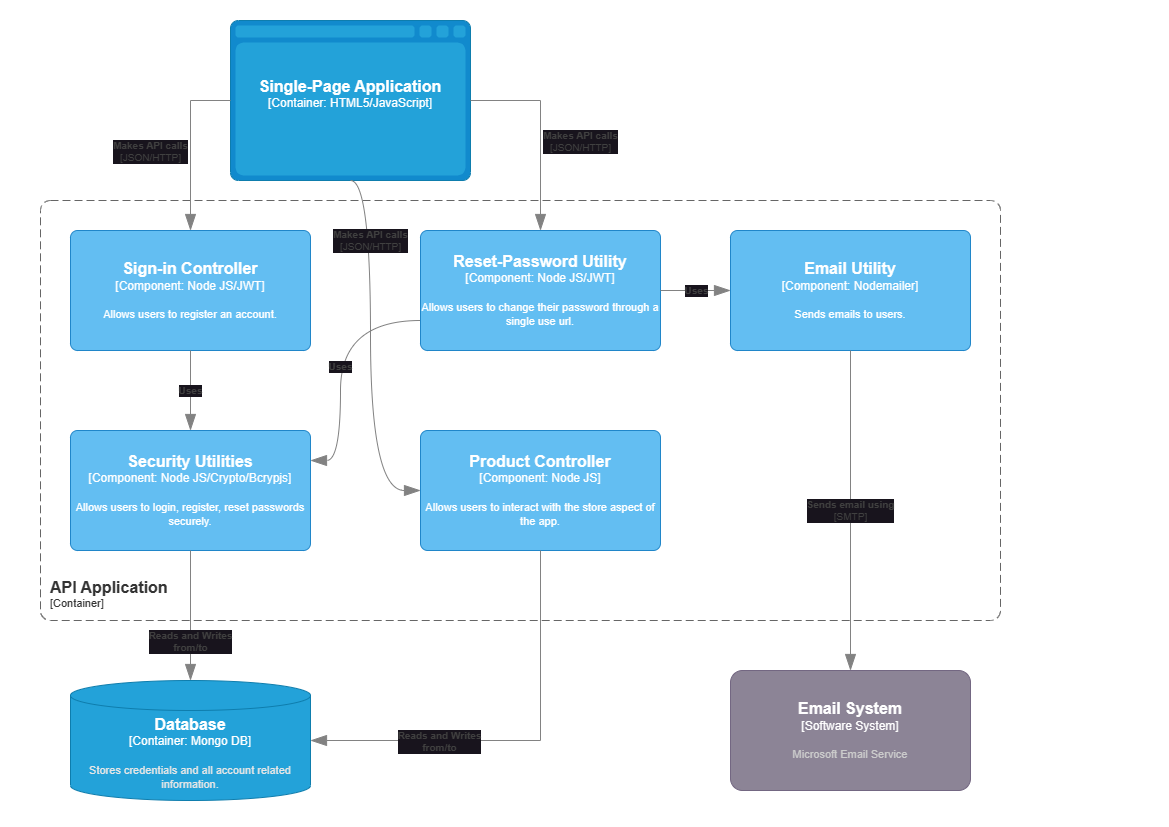

The diagram above was exported from draw.io. Its source (the exported page's mxGraphModel, read from the mxfile embedded in the PNG):
<mxGraphModel dx="1500" dy="830" grid="1" gridSize="10" guides="1" tooltips="1" connect="1" arrows="1" fold="1" page="1" pageScale="1" pageWidth="1169" pageHeight="827" math="0" shadow="0">
  <root>
    <mxCell id="0" />
    <mxCell id="1" parent="0" />
    <object placeholders="1" c4Name="API Application" c4Type="ContainerScopeBoundary" c4Application="Container" label="&lt;font style=&quot;font-size: 16px&quot;&gt;&lt;b&gt;&lt;div style=&quot;text-align: left&quot;&gt;%c4Name%&lt;/div&gt;&lt;/b&gt;&lt;/font&gt;&lt;div style=&quot;text-align: left&quot;&gt;[%c4Application%]&lt;/div&gt;" id="GfOL3tT7usggvxxvV0Jw-1">
      <mxCell style="rounded=1;fontSize=11;whiteSpace=wrap;html=1;dashed=1;arcSize=20;fillColor=none;strokeColor=#666666;fontColor=#333333;labelBackgroundColor=none;align=left;verticalAlign=bottom;labelBorderColor=none;spacingTop=0;spacing=10;dashPattern=8 4;metaEdit=1;rotatable=0;perimeter=rectanglePerimeter;noLabel=0;labelPadding=0;allowArrows=0;connectable=0;expand=0;recursiveResize=0;editable=1;pointerEvents=0;absoluteArcSize=1;points=[[0.25,0,0],[0.5,0,0],[0.75,0,0],[1,0.25,0],[1,0.5,0],[1,0.75,0],[0.75,1,0],[0.5,1,0],[0.25,1,0],[0,0.75,0],[0,0.5,0],[0,0.25,0]];" vertex="1" parent="1">
        <mxGeometry x="40" y="200" width="960" height="420" as="geometry" />
      </mxCell>
    </object>
    <object placeholders="1" c4Name="Sign-in Controller" c4Type="Component" c4Technology="Node JS/JWT" c4Description="Allows users to register an account." label="&lt;font style=&quot;font-size: 16px&quot;&gt;&lt;b&gt;%c4Name%&lt;/b&gt;&lt;/font&gt;&lt;div&gt;[%c4Type%: %c4Technology%]&lt;/div&gt;&lt;br&gt;&lt;div&gt;&lt;font style=&quot;font-size: 11px&quot;&gt;%c4Description%&lt;/font&gt;&lt;/div&gt;" id="GfOL3tT7usggvxxvV0Jw-3">
      <mxCell style="rounded=1;whiteSpace=wrap;html=1;labelBackgroundColor=none;fillColor=#63BEF2;fontColor=#ffffff;align=center;arcSize=6;strokeColor=#2086C9;metaEdit=1;resizable=0;points=[[0.25,0,0],[0.5,0,0],[0.75,0,0],[1,0.25,0],[1,0.5,0],[1,0.75,0],[0.75,1,0],[0.5,1,0],[0.25,1,0],[0,0.75,0],[0,0.5,0],[0,0.25,0]];" vertex="1" parent="1">
        <mxGeometry x="70" y="230" width="240" height="120" as="geometry" />
      </mxCell>
    </object>
    <object placeholders="1" c4Name="Reset-Password Utility" c4Type="Component" c4Technology="Node JS/JWT" c4Description="Allows users to change their password through a single use url." label="&lt;font style=&quot;font-size: 16px&quot;&gt;&lt;b&gt;%c4Name%&lt;/b&gt;&lt;/font&gt;&lt;div&gt;[%c4Type%: %c4Technology%]&lt;/div&gt;&lt;br&gt;&lt;div&gt;&lt;font style=&quot;font-size: 11px&quot;&gt;%c4Description%&lt;/font&gt;&lt;/div&gt;" id="GfOL3tT7usggvxxvV0Jw-4">
      <mxCell style="rounded=1;whiteSpace=wrap;html=1;labelBackgroundColor=none;fillColor=#63BEF2;fontColor=#ffffff;align=center;arcSize=6;strokeColor=#2086C9;metaEdit=1;resizable=0;points=[[0.25,0,0],[0.5,0,0],[0.75,0,0],[1,0.25,0],[1,0.5,0],[1,0.75,0],[0.75,1,0],[0.5,1,0],[0.25,1,0],[0,0.75,0],[0,0.5,0],[0,0.25,0]];" vertex="1" parent="1">
        <mxGeometry x="420" y="230" width="240" height="120" as="geometry" />
      </mxCell>
    </object>
    <object placeholders="1" c4Name="Email Utility" c4Type="Component" c4Technology="Nodemailer" c4Description="Sends emails to users." label="&lt;font style=&quot;font-size: 16px&quot;&gt;&lt;b&gt;%c4Name%&lt;/b&gt;&lt;/font&gt;&lt;div&gt;[%c4Type%: %c4Technology%]&lt;/div&gt;&lt;br&gt;&lt;div&gt;&lt;font style=&quot;font-size: 11px&quot;&gt;%c4Description%&lt;/font&gt;&lt;/div&gt;" id="GfOL3tT7usggvxxvV0Jw-5">
      <mxCell style="rounded=1;whiteSpace=wrap;html=1;labelBackgroundColor=none;fillColor=#63BEF2;fontColor=#ffffff;align=center;arcSize=6;strokeColor=#2086C9;metaEdit=1;resizable=0;points=[[0.25,0,0],[0.5,0,0],[0.75,0,0],[1,0.25,0],[1,0.5,0],[1,0.75,0],[0.75,1,0],[0.5,1,0],[0.25,1,0],[0,0.75,0],[0,0.5,0],[0,0.25,0]];" vertex="1" parent="1">
        <mxGeometry x="730" y="230" width="240" height="120" as="geometry" />
      </mxCell>
    </object>
    <object placeholders="1" c4Name="Email System" c4Type="Software System" c4Description="Microsoft Email Service" label="&lt;font style=&quot;font-size: 16px&quot;&gt;&lt;b&gt;%c4Name%&lt;/b&gt;&lt;/font&gt;&lt;div&gt;[%c4Type%]&lt;/div&gt;&lt;br&gt;&lt;div&gt;&lt;font style=&quot;font-size: 11px&quot;&gt;&lt;font color=&quot;#cccccc&quot;&gt;%c4Description%&lt;/font&gt;&lt;/div&gt;" id="GfOL3tT7usggvxxvV0Jw-6">
      <mxCell style="rounded=1;whiteSpace=wrap;html=1;labelBackgroundColor=none;fillColor=#8C8496;fontColor=#ffffff;align=center;arcSize=10;strokeColor=#736782;metaEdit=1;resizable=0;points=[[0.25,0,0],[0.5,0,0],[0.75,0,0],[1,0.25,0],[1,0.5,0],[1,0.75,0],[0.75,1,0],[0.5,1,0],[0.25,1,0],[0,0.75,0],[0,0.5,0],[0,0.25,0]];" vertex="1" parent="1">
        <mxGeometry x="730" y="670" width="240" height="120" as="geometry" />
      </mxCell>
    </object>
    <object placeholders="1" c4Type="Database" c4Container="Container" c4Technology="Mongo DB" c4Description="Stores credentials and all account related information." label="&lt;font style=&quot;font-size: 16px&quot;&gt;&lt;b&gt;%c4Type%&lt;/b&gt;&lt;/font&gt;&lt;div&gt;[%c4Container%:&amp;nbsp;%c4Technology%]&lt;/div&gt;&lt;br&gt;&lt;div&gt;&lt;font style=&quot;font-size: 11px&quot;&gt;&lt;font color=&quot;#E6E6E6&quot;&gt;%c4Description%&lt;/font&gt;&lt;/div&gt;" id="GfOL3tT7usggvxxvV0Jw-7">
      <mxCell style="shape=cylinder3;size=15;whiteSpace=wrap;html=1;boundedLbl=1;rounded=0;labelBackgroundColor=none;fillColor=#23A2D9;fontSize=12;fontColor=#ffffff;align=center;strokeColor=#0E7DAD;metaEdit=1;points=[[0.5,0,0],[1,0.25,0],[1,0.5,0],[1,0.75,0],[0.5,1,0],[0,0.75,0],[0,0.5,0],[0,0.25,0]];resizable=0;" vertex="1" parent="1">
        <mxGeometry x="70" y="680" width="240" height="120" as="geometry" />
      </mxCell>
    </object>
    <object placeholders="1" c4Type="Single-Page Application" c4Container="Container" c4Technology="HTML5/JavaScript" c4Description="" label="&lt;font style=&quot;font-size: 16px&quot;&gt;&lt;b&gt;%c4Type%&lt;/b&gt;&lt;/font&gt;&lt;div&gt;[%c4Container%:&amp;nbsp;%c4Technology%]&lt;/div&gt;&lt;br&gt;&lt;div&gt;&lt;font style=&quot;font-size: 11px&quot;&gt;&lt;font color=&quot;#E6E6E6&quot;&gt;%c4Description%&lt;/font&gt;&lt;/div&gt;" id="GfOL3tT7usggvxxvV0Jw-8">
      <mxCell style="shape=mxgraph.c4.webBrowserContainer2;whiteSpace=wrap;html=1;boundedLbl=1;rounded=0;labelBackgroundColor=none;strokeColor=#118ACD;fillColor=#23A2D9;strokeColor=#118ACD;strokeColor2=#0E7DAD;fontSize=12;fontColor=#ffffff;align=center;metaEdit=1;points=[[0.5,0,0],[1,0.25,0],[1,0.5,0],[1,0.75,0],[0.5,1,0],[0,0.75,0],[0,0.5,0],[0,0.25,0]];resizable=0;" vertex="1" parent="1">
        <mxGeometry x="230" y="20" width="240" height="160" as="geometry" />
      </mxCell>
    </object>
    <object placeholders="1" c4Name="Security Utilities" c4Type="Component" c4Technology="Node JS/Crypto/Bcrypjs" c4Description="Allows users to login, register, reset passwords securely." label="&lt;font style=&quot;font-size: 16px&quot;&gt;&lt;b&gt;%c4Name%&lt;/b&gt;&lt;/font&gt;&lt;div&gt;[%c4Type%: %c4Technology%]&lt;/div&gt;&lt;br&gt;&lt;div&gt;&lt;font style=&quot;font-size: 11px&quot;&gt;%c4Description%&lt;/font&gt;&lt;/div&gt;" id="GfOL3tT7usggvxxvV0Jw-9">
      <mxCell style="rounded=1;whiteSpace=wrap;html=1;labelBackgroundColor=none;fillColor=#63BEF2;fontColor=#ffffff;align=center;arcSize=6;strokeColor=#2086C9;metaEdit=1;resizable=0;points=[[0.25,0,0],[0.5,0,0],[0.75,0,0],[1,0.25,0],[1,0.5,0],[1,0.75,0],[0.75,1,0],[0.5,1,0],[0.25,1,0],[0,0.75,0],[0,0.5,0],[0,0.25,0]];" vertex="1" parent="1">
        <mxGeometry x="70" y="430" width="240" height="120" as="geometry" />
      </mxCell>
    </object>
    <object placeholders="1" c4Type="Relationship" c4Technology="JSON/HTTP" c4Description="Makes API calls" label="&lt;div style=&quot;text-align: left&quot;&gt;&lt;div style=&quot;text-align: center&quot;&gt;&lt;b&gt;%c4Description%&lt;/b&gt;&lt;/div&gt;&lt;div style=&quot;text-align: center&quot;&gt;[%c4Technology%]&lt;/div&gt;&lt;/div&gt;" id="GfOL3tT7usggvxxvV0Jw-10">
      <mxCell style="endArrow=blockThin;html=1;fontSize=10;fontColor=#404040;strokeWidth=1;endFill=1;strokeColor=#828282;elbow=vertical;metaEdit=1;endSize=14;startSize=14;jumpStyle=arc;jumpSize=16;rounded=0;edgeStyle=orthogonalEdgeStyle;exitX=0;exitY=0.5;exitDx=0;exitDy=0;exitPerimeter=0;entryX=0.5;entryY=0;entryDx=0;entryDy=0;entryPerimeter=0;" edge="1" parent="1" source="GfOL3tT7usggvxxvV0Jw-8" target="GfOL3tT7usggvxxvV0Jw-3">
        <mxGeometry x="0.0587" y="-40" width="240" relative="1" as="geometry">
          <mxPoint x="70" y="130" as="sourcePoint" />
          <mxPoint x="310" y="130" as="targetPoint" />
          <mxPoint y="1" as="offset" />
        </mxGeometry>
      </mxCell>
    </object>
    <object placeholders="1" c4Type="Relationship" c4Technology="JSON/HTTP" c4Description="Makes API calls" label="&lt;div style=&quot;text-align: left&quot;&gt;&lt;div style=&quot;text-align: center&quot;&gt;&lt;b&gt;%c4Description%&lt;/b&gt;&lt;/div&gt;&lt;div style=&quot;text-align: center&quot;&gt;[%c4Technology%]&lt;/div&gt;&lt;/div&gt;" id="GfOL3tT7usggvxxvV0Jw-11">
      <mxCell style="endArrow=blockThin;html=1;fontSize=10;fontColor=#404040;strokeWidth=1;endFill=1;strokeColor=#828282;elbow=vertical;metaEdit=1;endSize=14;startSize=14;jumpStyle=arc;jumpSize=16;rounded=0;edgeStyle=orthogonalEdgeStyle;exitX=1;exitY=0.5;exitDx=0;exitDy=0;exitPerimeter=0;entryX=0.5;entryY=0;entryDx=0;entryDy=0;entryPerimeter=0;" edge="1" parent="1" source="GfOL3tT7usggvxxvV0Jw-8" target="GfOL3tT7usggvxxvV0Jw-4">
        <mxGeometry x="0.1112" y="40" width="240" relative="1" as="geometry">
          <mxPoint x="590" y="100" as="sourcePoint" />
          <mxPoint x="550" y="220" as="targetPoint" />
          <mxPoint as="offset" />
        </mxGeometry>
      </mxCell>
    </object>
    <object placeholders="1" c4Type="Relationship" c4Description="Uses" label="&lt;div style=&quot;text-align: left&quot;&gt;&lt;div style=&quot;text-align: center&quot;&gt;&lt;b&gt;%c4Description%&lt;/b&gt;&lt;/div&gt;" id="GfOL3tT7usggvxxvV0Jw-12">
      <mxCell style="endArrow=blockThin;html=1;fontSize=10;fontColor=#404040;strokeWidth=1;endFill=1;strokeColor=#828282;elbow=vertical;metaEdit=1;endSize=14;startSize=14;jumpStyle=arc;jumpSize=16;rounded=0;edgeStyle=orthogonalEdgeStyle;exitX=0.5;exitY=1;exitDx=0;exitDy=0;exitPerimeter=0;entryX=0.5;entryY=0;entryDx=0;entryDy=0;entryPerimeter=0;" edge="1" parent="1" source="GfOL3tT7usggvxxvV0Jw-3" target="GfOL3tT7usggvxxvV0Jw-9">
        <mxGeometry width="240" relative="1" as="geometry">
          <mxPoint x="470" y="390" as="sourcePoint" />
          <mxPoint x="710" y="390" as="targetPoint" />
        </mxGeometry>
      </mxCell>
    </object>
    <object placeholders="1" c4Type="Relationship" c4Description="Uses" label="&lt;div style=&quot;text-align: left&quot;&gt;&lt;div style=&quot;text-align: center&quot;&gt;&lt;b&gt;%c4Description%&lt;/b&gt;&lt;/div&gt;" id="GfOL3tT7usggvxxvV0Jw-14">
      <mxCell style="endArrow=blockThin;html=1;fontSize=10;fontColor=#404040;strokeWidth=1;endFill=1;strokeColor=#828282;elbow=vertical;metaEdit=1;endSize=14;startSize=14;jumpStyle=arc;jumpSize=16;rounded=0;edgeStyle=entityRelationEdgeStyle;exitX=1;exitY=0.5;exitDx=0;exitDy=0;exitPerimeter=0;entryX=0;entryY=0.5;entryDx=0;entryDy=0;entryPerimeter=0;" edge="1" parent="1" source="GfOL3tT7usggvxxvV0Jw-4" target="GfOL3tT7usggvxxvV0Jw-5">
        <mxGeometry width="240" relative="1" as="geometry">
          <mxPoint x="519.4100000000001" y="360" as="sourcePoint" />
          <mxPoint x="519.4100000000001" y="440" as="targetPoint" />
        </mxGeometry>
      </mxCell>
    </object>
    <object placeholders="1" c4Type="Relationship" c4Description="Uses" label="&lt;div style=&quot;text-align: left&quot;&gt;&lt;div style=&quot;text-align: center&quot;&gt;&lt;b&gt;%c4Description%&lt;/b&gt;&lt;/div&gt;" id="GfOL3tT7usggvxxvV0Jw-15">
      <mxCell style="endArrow=blockThin;html=1;fontSize=10;fontColor=#404040;strokeWidth=1;endFill=1;strokeColor=#828282;metaEdit=1;endSize=14;startSize=14;jumpStyle=arc;jumpSize=16;rounded=0;edgeStyle=orthogonalEdgeStyle;exitX=0;exitY=0.75;exitDx=0;exitDy=0;exitPerimeter=0;entryX=1;entryY=0.25;entryDx=0;entryDy=0;entryPerimeter=0;curved=1;" edge="1" parent="1" source="GfOL3tT7usggvxxvV0Jw-4" target="GfOL3tT7usggvxxvV0Jw-9">
        <mxGeometry width="240" relative="1" as="geometry">
          <mxPoint x="349.40999999999997" y="360" as="sourcePoint" />
          <mxPoint x="349.40999999999997" y="440" as="targetPoint" />
          <Array as="points">
            <mxPoint x="340" y="320" />
            <mxPoint x="340" y="460" />
          </Array>
        </mxGeometry>
      </mxCell>
    </object>
    <object placeholders="1" c4Type="Relationship" c4Description="Reads and Writes &#10;from/to" label="&lt;div style=&quot;text-align: left&quot;&gt;&lt;div style=&quot;text-align: center&quot;&gt;&lt;b&gt;%c4Description%&lt;/b&gt;&lt;/div&gt;" id="GfOL3tT7usggvxxvV0Jw-16">
      <mxCell style="endArrow=blockThin;html=1;fontSize=10;fontColor=#404040;strokeWidth=1;endFill=1;strokeColor=#828282;elbow=vertical;metaEdit=1;endSize=14;startSize=14;jumpStyle=arc;jumpSize=16;rounded=0;edgeStyle=orthogonalEdgeStyle;fontFamily=Helvetica;exitX=0.5;exitY=1;exitDx=0;exitDy=0;exitPerimeter=0;entryX=0.5;entryY=0;entryDx=0;entryDy=0;entryPerimeter=0;" edge="1" parent="1" source="GfOL3tT7usggvxxvV0Jw-9" target="GfOL3tT7usggvxxvV0Jw-7">
        <mxGeometry x="0.3846" width="240" relative="1" as="geometry">
          <mxPoint x="548" y="706" as="sourcePoint" />
          <mxPoint x="323" y="640" as="targetPoint" />
          <mxPoint y="1" as="offset" />
        </mxGeometry>
      </mxCell>
    </object>
    <object placeholders="1" c4Type="Relationship" c4Technology="SMTP" c4Description="Sends email using" label="&lt;div style=&quot;text-align: left&quot;&gt;&lt;div style=&quot;text-align: center&quot;&gt;&lt;b&gt;%c4Description%&lt;/b&gt;&lt;/div&gt;&lt;div style=&quot;text-align: center&quot;&gt;[%c4Technology%]&lt;/div&gt;&lt;/div&gt;" id="GfOL3tT7usggvxxvV0Jw-18">
      <mxCell style="endArrow=blockThin;html=1;fontSize=10;fontColor=#404040;strokeWidth=1;endFill=1;strokeColor=#828282;elbow=vertical;metaEdit=1;endSize=14;startSize=14;jumpStyle=arc;jumpSize=16;rounded=0;fontFamily=Helvetica;exitX=0.5;exitY=1;exitDx=0;exitDy=0;exitPerimeter=0;entryX=0.5;entryY=0;entryDx=0;entryDy=0;entryPerimeter=0;edgeStyle=orthogonalEdgeStyle;" edge="1" parent="1" source="GfOL3tT7usggvxxvV0Jw-5" target="GfOL3tT7usggvxxvV0Jw-6">
        <mxGeometry width="240" relative="1" as="geometry">
          <mxPoint x="788" y="706" as="sourcePoint" />
          <mxPoint x="990" y="474" as="targetPoint" />
        </mxGeometry>
      </mxCell>
    </object>
    <object placeholders="1" c4Name="Product Controller" c4Type="Component" c4Technology="Node JS" c4Description="Allows users to interact with the store aspect of the app." label="&lt;font style=&quot;font-size: 16px&quot;&gt;&lt;b&gt;%c4Name%&lt;/b&gt;&lt;/font&gt;&lt;div&gt;[%c4Type%: %c4Technology%]&lt;/div&gt;&lt;br&gt;&lt;div&gt;&lt;font style=&quot;font-size: 11px&quot;&gt;%c4Description%&lt;/font&gt;&lt;/div&gt;" id="GfOL3tT7usggvxxvV0Jw-19">
      <mxCell style="rounded=1;whiteSpace=wrap;html=1;labelBackgroundColor=none;fillColor=#63BEF2;fontColor=#ffffff;align=center;arcSize=6;strokeColor=#2086C9;metaEdit=1;resizable=0;points=[[0.25,0,0],[0.5,0,0],[0.75,0,0],[1,0.25,0],[1,0.5,0],[1,0.75,0],[0.75,1,0],[0.5,1,0],[0.25,1,0],[0,0.75,0],[0,0.5,0],[0,0.25,0]];" vertex="1" parent="1">
        <mxGeometry x="420" y="430" width="240" height="120" as="geometry" />
      </mxCell>
    </object>
    <object placeholders="1" c4Type="Relationship" c4Description="Reads and Writes &#10;from/to" label="&lt;div style=&quot;text-align: left&quot;&gt;&lt;div style=&quot;text-align: center&quot;&gt;&lt;b&gt;%c4Description%&lt;/b&gt;&lt;/div&gt;" id="GfOL3tT7usggvxxvV0Jw-20">
      <mxCell style="endArrow=blockThin;html=1;fontSize=10;fontColor=#404040;strokeWidth=1;endFill=1;strokeColor=#828282;elbow=vertical;metaEdit=1;endSize=14;startSize=14;jumpStyle=arc;jumpSize=16;rounded=0;edgeStyle=orthogonalEdgeStyle;fontFamily=Helvetica;exitX=0.5;exitY=1;exitDx=0;exitDy=0;exitPerimeter=0;entryX=1;entryY=0.5;entryDx=0;entryDy=0;entryPerimeter=0;" edge="1" parent="1" source="GfOL3tT7usggvxxvV0Jw-19" target="GfOL3tT7usggvxxvV0Jw-7">
        <mxGeometry x="0.3846" width="240" relative="1" as="geometry">
          <mxPoint x="510" y="580" as="sourcePoint" />
          <mxPoint x="510" y="710" as="targetPoint" />
          <mxPoint y="1" as="offset" />
        </mxGeometry>
      </mxCell>
    </object>
    <object placeholders="1" c4Type="Relationship" c4Technology="JSON/HTTP" c4Description="Makes API calls" label="&lt;div style=&quot;text-align: left&quot;&gt;&lt;div style=&quot;text-align: center&quot;&gt;&lt;b&gt;%c4Description%&lt;/b&gt;&lt;/div&gt;&lt;div style=&quot;text-align: center&quot;&gt;[%c4Technology%]&lt;/div&gt;&lt;/div&gt;" id="GfOL3tT7usggvxxvV0Jw-21">
      <mxCell style="endArrow=blockThin;html=1;fontSize=10;fontColor=#404040;strokeWidth=1;endFill=1;strokeColor=#828282;elbow=vertical;metaEdit=1;endSize=14;startSize=14;jumpStyle=arc;jumpSize=16;rounded=0;edgeStyle=orthogonalEdgeStyle;exitX=0.5;exitY=1;exitDx=0;exitDy=0;exitPerimeter=0;entryX=0;entryY=0.5;entryDx=0;entryDy=0;entryPerimeter=0;curved=1;" edge="1" parent="1" source="GfOL3tT7usggvxxvV0Jw-8" target="GfOL3tT7usggvxxvV0Jw-19">
        <mxGeometry x="-0.5786" width="240" relative="1" as="geometry">
          <mxPoint x="480" y="110" as="sourcePoint" />
          <mxPoint x="440" y="420" as="targetPoint" />
          <mxPoint as="offset" />
          <Array as="points">
            <mxPoint x="370" y="180" />
            <mxPoint x="370" y="490" />
          </Array>
        </mxGeometry>
      </mxCell>
    </object>
  </root>
</mxGraphModel>